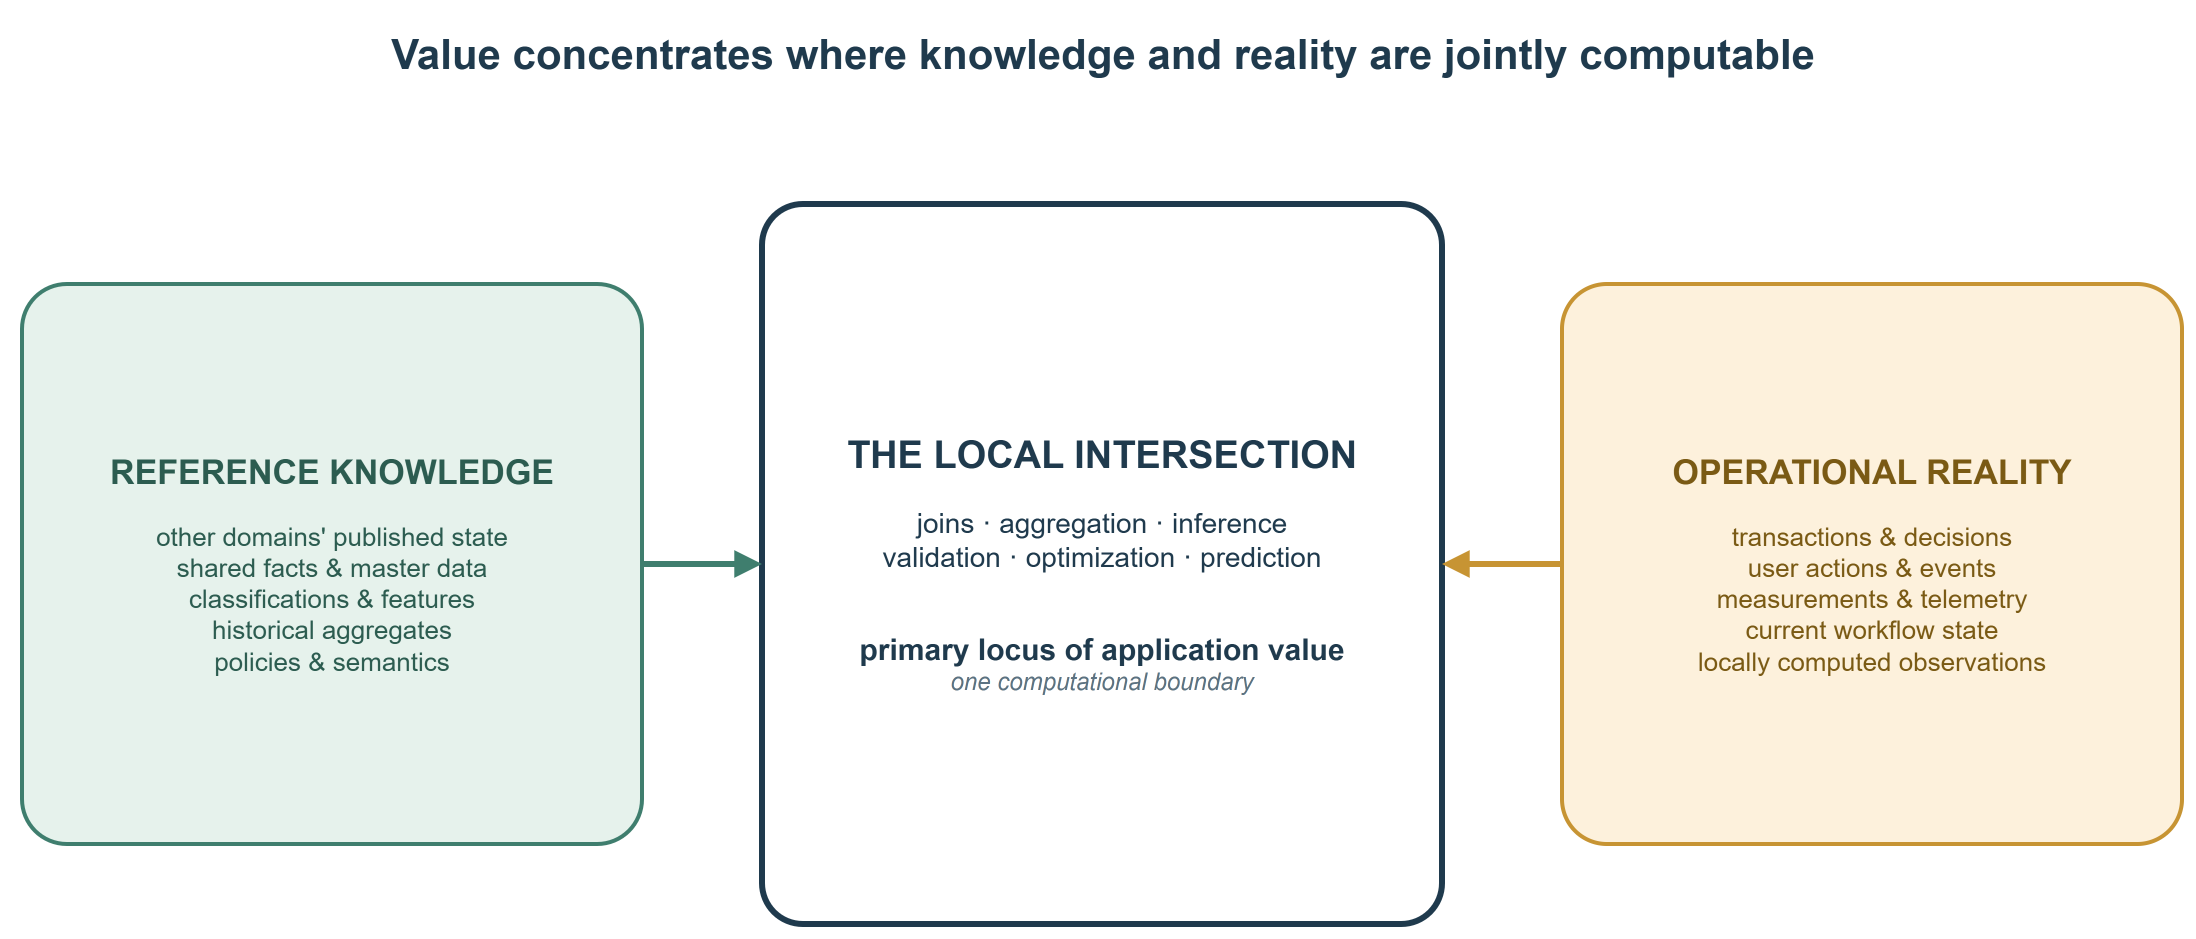

The diagram above was exported from draw.io. Its source (the exported page's mxGraphModel, read from the mxfile embedded in the PNG):
<mxGraphModel adaptiveColors="auto">
  <root>
    <mxCell id="0" />
    <mxCell id="1" parent="0" />
    <mxCell id="title" value="Value concentrates where knowledge and reality are jointly computable" style="text;html=1;fontSize=21;fontStyle=1;fontColor=#1f3a4d;align=center;verticalAlign=middle;" vertex="1" parent="1">
      <mxGeometry x="60" y="18" width="1080" height="34" as="geometry" />
    </mxCell>
    <mxCell id="refBox" value="&lt;font style=&quot;font-size:17px&quot;&gt;&lt;b&gt;REFERENCE KNOWLEDGE&lt;/b&gt;&lt;/font&gt;&lt;br&gt;&lt;br&gt;&lt;font style=&quot;font-size:13px&quot;&gt;other domains&amp;#39; published state&lt;br&gt;shared facts &amp;amp; master data&lt;br&gt;classifications &amp;amp; features&lt;br&gt;historical aggregates&lt;br&gt;policies &amp;amp; semantics&lt;/font&gt;" style="rounded=1;whiteSpace=wrap;html=1;fillColor=#e6f2ec;strokeColor=#3f7e6e;strokeWidth=2;fontColor=#2c5c50;arcSize=8;verticalAlign=middle;" vertex="1" parent="1">
      <mxGeometry x="60" y="150" width="310" height="280" as="geometry" />
    </mxCell>
    <mxCell id="opBox" value="&lt;font style=&quot;font-size:17px&quot;&gt;&lt;b&gt;OPERATIONAL REALITY&lt;/b&gt;&lt;/font&gt;&lt;br&gt;&lt;br&gt;&lt;font style=&quot;font-size:13px&quot;&gt;transactions &amp;amp; decisions&lt;br&gt;user actions &amp;amp; events&lt;br&gt;measurements &amp;amp; telemetry&lt;br&gt;current workflow state&lt;br&gt;locally computed observations&lt;/font&gt;" style="rounded=1;whiteSpace=wrap;html=1;fillColor=#fdf1dc;strokeColor=#c79433;strokeWidth=2;fontColor=#7a5a14;arcSize=8;verticalAlign=middle;" vertex="1" parent="1">
      <mxGeometry x="830" y="150" width="310" height="280" as="geometry" />
    </mxCell>
    <mxCell id="centerBox" value="&lt;font style=&quot;font-size:19px&quot;&gt;&lt;b&gt;THE LOCAL INTERSECTION&lt;/b&gt;&lt;/font&gt;&lt;br&gt;&lt;br&gt;&lt;font style=&quot;font-size:14px&quot;&gt;joins &amp;#183; aggregation &amp;#183; inference&lt;br&gt;validation &amp;#183; optimization &amp;#183; prediction&lt;/font&gt;&lt;br&gt;&lt;br&gt;&lt;br&gt;&lt;font style=&quot;font-size:15px&quot; color=&quot;#1f3a4d&quot;&gt;&lt;b&gt;primary locus of application value&lt;/b&gt;&lt;/font&gt;&lt;br&gt;&lt;font style=&quot;font-size:12px&quot; color=&quot;#5b7282&quot;&gt;&lt;i&gt;one computational boundary&lt;/i&gt;&lt;/font&gt;" style="rounded=1;whiteSpace=wrap;html=1;fillColor=#ffffff;strokeColor=#1f3a4d;strokeWidth=3;fontColor=#1f3a4d;arcSize=6;verticalAlign=middle;" vertex="1" parent="1">
      <mxGeometry x="430" y="110" width="340" height="360" as="geometry" />
    </mxCell>
    <mxCell id="refArrow" value="" style="endArrow=block;html=1;strokeColor=#3f7e6e;strokeWidth=3;exitX=1;exitY=0.5;exitDx=0;exitDy=0;entryX=0;entryY=0.5;entryDx=0;entryDy=0;" edge="1" parent="1" source="refBox" target="centerBox">
      <mxGeometry relative="1" as="geometry" />
    </mxCell>
    <mxCell id="opArrow" value="" style="endArrow=block;html=1;strokeColor=#c79433;strokeWidth=3;exitX=0;exitY=0.5;exitDx=0;exitDy=0;entryX=1;entryY=0.5;entryDx=0;entryDy=0;" edge="1" parent="1" source="opBox" target="centerBox">
      <mxGeometry relative="1" as="geometry" />
    </mxCell>
  </root>
</mxGraphModel>